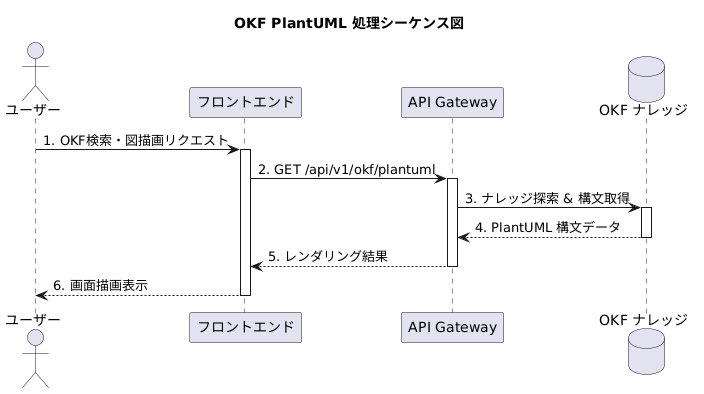

The diagram above was rendered by PlantUML. Its source (embedded in the PNG):
@startuml
title OKF PlantUML 処理シーケンス図

actor ユーザー as User
participant "フロントエンド" as FE
participant "API Gateway" as GW
database "OKF ナレッジ" as DB

User -> FE: 1. OKF検索・図描画リクエスト
activate FE
FE -> GW: 2. GET /api/v1/okf/plantuml
activate GW
GW -> DB: 3. ナレッジ探索 & 構文取得
activate DB
DB --> GW: 4. PlantUML 構文データ
deactivate DB
GW --> FE: 5. レンダリング結果
deactivate GW
FE --> User: 6. 画面描画表示
deactivate FE
@enduml